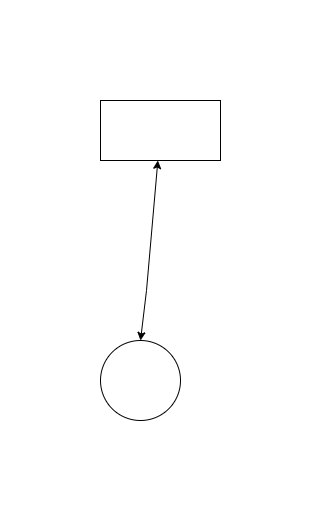

The diagram above was exported from draw.io. Its source (the exported page's mxGraphModel, read from the mxfile embedded in the PNG):
<mxGraphModel dx="1422" dy="706" grid="1" gridSize="10" guides="1" tooltips="1" connect="1" arrows="1" fold="1" page="1" pageScale="1" pageWidth="827" pageHeight="1169" math="0" shadow="0">
  <root>
    <mxCell id="0" />
    <mxCell id="1" parent="0" />
    <mxCell id="7oi3J6B5xFli6h3LpdSb-1" value="" style="rounded=0;whiteSpace=wrap;html=1;" vertex="1" parent="1">
      <mxGeometry x="294" y="280" width="120" height="60" as="geometry" />
    </mxCell>
    <mxCell id="7oi3J6B5xFli6h3LpdSb-2" value="" style="ellipse;whiteSpace=wrap;html=1;aspect=fixed;" vertex="1" parent="1">
      <mxGeometry x="294" y="520" width="80" height="80" as="geometry" />
    </mxCell>
    <mxCell id="7oi3J6B5xFli6h3LpdSb-3" value="" style="endArrow=classic;startArrow=classic;html=1;rounded=0;exitX=0.5;exitY=0;exitDx=0;exitDy=0;" edge="1" parent="1" source="7oi3J6B5xFli6h3LpdSb-2" target="7oi3J6B5xFli6h3LpdSb-1">
      <mxGeometry width="50" height="50" relative="1" as="geometry">
        <mxPoint x="390" y="590" as="sourcePoint" />
        <mxPoint x="440" y="540" as="targetPoint" />
        <Array as="points">
          <mxPoint x="340" y="470" />
        </Array>
      </mxGeometry>
    </mxCell>
  </root>
</mxGraphModel>